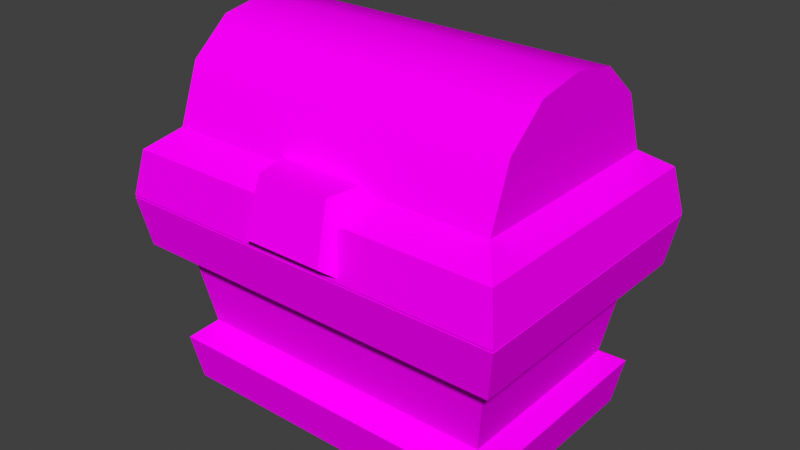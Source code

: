 # Source: chest.blend  (saved by Blender 2.81.16; exported with 4.5.12 LTS)
import bpy
from mathutils import Matrix  # noqa: F401  (used for matrix-valued properties, if any)

bpy.ops.wm.read_factory_settings(use_empty=True)
scene = bpy.context.scene
scene.name = 'Scene'

# ---- collections
col_collection = bpy.data.collections.new('Collection'); scene.collection.children.link(col_collection)

# ---- images (referenced by path relative to the original .blend; pixels are not part of the script)
import os
ASSET_DIR = os.environ.get("B2B_ASSET_DIR", "")  # directory of the original .blend (textures are referenced by path, not embedded)
HERE = os.path.dirname(os.path.abspath(__file__))  # packed textures are extracted next to this script under _unpacked/

def load_image(name, relpath, width, height, colorspace="sRGB"):
    """Load a texture the original file referenced (path relative to the .blend, or extracted next to this script)."""
    p = next((c for c in (os.path.join(HERE, relpath), os.path.join(ASSET_DIR, relpath)) if relpath and os.path.exists(c)), "")
    if p:
        img = bpy.data.images.load(p, check_existing=True)
        img.name = name
    else:  # same state as the original file: an image datablock whose file is absent (Cycles renders it pink)
        img = bpy.data.images.new(name, width, height)
        img.source = "FILE"
        img.filepath = "//" + (relpath or name)
    img.colorspace_settings.name = colorspace
    return img
img_chest_base = load_image('chest_base', 'chest_base.png', 1024, 1024, 'sRGB')

# ---- materials (node trees are filled in below, after node groups)
mat_chest_mat = bpy.data.materials.new('chest_mat')
mat_chest_mat.alpha_threshold = 0.0
mat_chest_mat.use_transparent_shadow = False
mat_chest_mat.line_color = (0.0, 0.0, 0.0, 1.0)

# ---- node groups
ng_auto_smooth = bpy.data.node_groups.new('Auto Smooth', 'GeometryNodeTree')
_s = ng_auto_smooth.interface.new_socket(name='Geometry', in_out='OUTPUT', socket_type='NodeSocketGeometry')
_s = ng_auto_smooth.interface.new_socket(name='Geometry', in_out='INPUT', socket_type='NodeSocketGeometry')
_s = ng_auto_smooth.interface.new_socket(name='Angle', in_out='INPUT', socket_type='NodeSocketFloat')
_s.subtype = 'ANGLE'
_s.min_value = 0.0
_s.max_value = 3.142
ng_auto_smooth.is_modifier = True
_N = ng_auto_smooth.nodes; _L = ng_auto_smooth.links
n0 = _N.new('NodeGroupOutput'); n0.name = 'Group Output'; n0.location = (480, -100)
n1 = _N.new('NodeGroupInput'); n1.name = 'Group Input'; n1.location = (-420, -300)
n2 = _N.new('NodeGroupInput'); n2.name = 'Group Input.001'; n2.location = (-60, -100)
n3 = _N.new('GeometryNodeSetShadeSmooth'); n3.name = 'Set Shade Smooth'; n3.location = (120, -100)
n3.domain = 'EDGE'
n4 = _N.new('GeometryNodeSetShadeSmooth'); n4.name = 'Set Shade Smooth.001'; n4.location = (300, -100)
n5 = _N.new('GeometryNodeInputMeshEdgeAngle'); n5.name = 'Edge Angle'; n5.location = (-420, -220)
n6 = _N.new('GeometryNodeInputEdgeSmooth'); n6.name = 'Is Edge Smooth'; n6.location = (-60, -160)
n7 = _N.new('GeometryNodeInputShadeSmooth'); n7.name = 'Is Face Smooth'; n7.location = (-240, -340)
n8 = _N.new('FunctionNodeBooleanMath'); n8.name = 'Boolean Math'; n8.location = (-60, -220)
n9 = _N.new('FunctionNodeCompare'); n9.name = 'Compare'; n9.location = (-240, -180)
n9.operation = 'LESS_EQUAL'
_L.new(n5.outputs[0], n9.inputs[0])
_L.new(n4.outputs[0], n0.inputs[0])
_L.new(n1.outputs[1], n9.inputs[1])
_L.new(n9.outputs[0], n8.inputs[0])
_L.new(n7.outputs[0], n8.inputs[1])
_L.new(n2.outputs[0], n3.inputs[0])
_L.new(n6.outputs[0], n3.inputs[1])
_L.new(n3.outputs[0], n4.inputs[0])
_L.new(n8.outputs[0], n3.inputs[2])
n0.is_active_output = True

# ---- material node trees
mat_chest_mat.use_nodes = True; mat_chest_mat.node_tree.nodes.clear()
_N = mat_chest_mat.node_tree.nodes; _L = mat_chest_mat.node_tree.links
n0 = _N.new('ShaderNodeOutputMaterial'); n0.name = 'Material Output'; n0.location = (300, 300)
n1 = _N.new('ShaderNodeTexImage'); n1.name = 'Image Texture'; n1.location = (-221, 308)
n1.image = img_chest_base
n2 = _N.new('ShaderNodeBsdfDiffuse'); n2.name = 'Diffuse BSDF'; n2.location = (87, 294)
_L.new(n1.outputs[0], n2.inputs[0])
_L.new(n2.outputs[0], n0.inputs[0])
n0.is_active_output = True

# ---- world
world_world = bpy.data.worlds.new('World'); scene.world = world_world
world_world.use_nodes = True; world_world.node_tree.nodes.clear()
_N = world_world.node_tree.nodes; _L = world_world.node_tree.links
n0 = _N.new('ShaderNodeOutputWorld'); n0.name = 'World Output'; n0.location = (300, 300)
n1 = _N.new('ShaderNodeBackground'); n1.name = 'Background'; n1.location = (10, 300)
n1.inputs[0].default_value = (0.05088, 0.05088, 0.05088, 1.0)
_L.new(n1.outputs[0], n0.inputs[0])
n0.is_active_output = True
world_world.color = (0.05088, 0.05088, 0.05088)
world_world.use_sun_shadow = False
world_world.sun_shadow_jitter_overblur = 0.0

# ---- meshes
me_body_geo = bpy.data.meshes.new('body_geo')
me_body_geo.from_pydata([(0.7746, -0.4902, 1.0), (0.8307, -0.553, 0.009198), (1.0, -0.7155, 1.0), (0.5336, -0.2492, 0.5451), (0.8697, -0.5904, 0.2374), (0.9581, -0.6753, 0.7546), (0.8423, -0.5345, 0.6703), (0.7819, -0.4765, 0.317), (-0.7746, -0.4902, 1.0), (-0.8307, -0.553, 0.009198), (0.0, -0.7155, 1.0), (0.0, -0.553, 0.009198), (-1.0, -0.7155, 1.0), (0.0, -0.4902, 1.0), (0.0, -0.2492, 0.5451), (-0.5336, -0.2492, 0.5451), (-0.8697, -0.5904, 0.2374), (0.0, -0.5904, 0.2374), (-0.9581, -0.6753, 0.7546), (0.0, -0.6753, 0.7546), (-0.8423, -0.5345, 0.6703), (-0.7819, -0.4765, 0.317), (0.0, -0.5345, 0.6703), (0.0, -0.4765, 0.317), (0.7746, 0.4902, 1.0), (0.8307, 0.553, 0.009198), (1.0, 0.0, 1.0), (0.8307, 0.0, 0.009198), (1.0, 0.7155, 1.0), (0.7746, 0.0, 1.0), (0.5336, 0.0, 0.5451), (0.5336, 0.2492, 0.5451), (0.8697, 0.5904, 0.2374), (0.8697, 0.0, 0.2374), (0.9581, 0.6753, 0.7546), (0.9581, 0.0, 0.7546), (0.8423, 0.5345, 0.6703), (0.7819, 0.4765, 0.317), (0.8423, 0.0, 0.6703), (0.7819, 0.0, 0.317), (-0.7746, 0.4902, 1.0), (-0.8307, 0.553, 0.009198), (0.0, 0.7155, 1.0), (0.0, 0.553, 0.009198), (-1.0, 0.0, 1.0), (-0.8307, 0.0, 0.009198), (0.0, 0.0, 0.009198), (0.0, 0.0, 0.5451), (-1.0, 0.7155, 1.0), (-0.7746, 0.0, 1.0), (0.0, 0.4902, 1.0), (0.0, 0.2492, 0.5451), (-0.5336, 0.0, 0.5451), (-0.5336, 0.2492, 0.5451), (-0.8697, 0.5904, 0.2374), (0.0, 0.5904, 0.2374), (-0.8697, 0.0, 0.2374), (-0.9581, 0.6753, 0.7546), (0.0, 0.6753, 0.7546), (-0.9581, 0.0, 0.7546), (-0.8423, 0.5345, 0.6703), (-0.7819, 0.4765, 0.317), (0.0, 0.5345, 0.6703), (0.0, 0.4765, 0.317), (-0.8423, 0.0, 0.6703), (-0.7819, 0.0, 0.317)], [], [(46, 27, 1, 11), (35, 26, 2, 5), (5, 2, 10, 19), (0, 29, 30, 3), (29, 0, 2, 26), (0, 13, 10, 2), (13, 0, 3, 14), (30, 47, 14, 3), (1, 4, 17, 11), (27, 33, 4, 1), (35, 5, 6, 38), (4, 33, 39, 7), (7, 6, 22, 23), (39, 38, 6, 7), (17, 4, 7, 23), (5, 19, 22, 6), (46, 11, 9, 45), (59, 18, 12, 44), (18, 19, 10, 12), (8, 15, 52, 49), (49, 44, 12, 8), (8, 12, 10, 13), (13, 14, 15, 8), (52, 15, 14, 47), (9, 11, 17, 16), (45, 9, 16, 56), (59, 64, 20, 18), (16, 21, 65, 56), (21, 23, 22, 20), (65, 21, 20, 64), (17, 23, 21, 16), (18, 20, 22, 19), (46, 43, 25, 27), (35, 34, 28, 26), (34, 58, 42, 28), (24, 31, 30, 29), (29, 26, 28, 24), (24, 28, 42, 50), (50, 51, 31, 24), (30, 31, 51, 47), (25, 43, 55, 32), (27, 25, 32, 33), (35, 38, 36, 34), (32, 37, 39, 33), (37, 63, 62, 36), (39, 37, 36, 38), (55, 63, 37, 32), (34, 36, 62, 58), (46, 45, 41, 43), (59, 44, 48, 57), (57, 48, 42, 58), (40, 49, 52, 53), (49, 40, 48, 44), (40, 50, 42, 48), (50, 40, 53, 51), (52, 47, 51, 53), (41, 54, 55, 43), (45, 56, 54, 41), (59, 57, 60, 64), (54, 56, 65, 61), (61, 60, 62, 63), (65, 64, 60, 61), (55, 54, 61, 63), (57, 58, 62, 60)])
_uv = me_body_geo.uv_layers.new(name='UVMap')
_uv.uv.foreach_set('vector', [0.7042, 0.306, 0.9542, 0.306, 0.9542, 0.4724, 0.7042, 0.4724, 0.9218, 0.2685, 0.8468, 0.2685, 0.8468, 0.05314, 0.9218, 0.06525, 0.4577, 0.6766, 0.5325, 0.664, 0.5325, 0.9649, 0.4577, 0.9649, 0.118, 0.9608, 0.02355, 0.8475, 0.1425, 0.7483, 0.1905, 0.8059, 0.145, 0.262, 0.2925, 0.262, 0.3603, 0.3298, 0.145, 0.3298, 0.2925, 0.262, 0.2925, 0.0289, 0.3603, 0.0289, 0.3603, 0.3298, 0.3511, 0.9608, 0.118, 0.9608, 0.1905, 0.8059, 0.3511, 0.8059, 0.6423, 0.4652, 0.6423, 0.6257, 0.5674, 0.6257, 0.5674, 0.4652, 0.4138, 0.4249, 0.402, 0.3553, 0.6637, 0.3553, 0.6637, 0.4249, 0.2517, 0.2262, 0.182, 0.2262, 0.182, 0.04856, 0.2517, 0.05983, 0.9218, 0.2685, 0.9218, 0.06525, 0.9649, 0.1076, 0.9649, 0.2685, 0.182, 0.04856, 0.182, 0.2262, 0.1463, 0.2262, 0.1463, 0.08283, 0.712, 0.6189, 0.6938, 0.5111, 0.9473, 0.5111, 0.9473, 0.6189, 0.7822, 0.9394, 0.7822, 0.8315, 0.943, 0.8315, 0.9256, 0.9394, 0.6637, 0.3553, 0.402, 0.3553, 0.4284, 0.3135, 0.6637, 0.3135, 0.4577, 0.6766, 0.4577, 0.9649, 0.4083, 0.9649, 0.4083, 0.7115, 0.7042, 0.306, 0.7042, 0.4724, 0.9542, 0.4724, 0.9542, 0.306, 0.9218, 0.2685, 0.9218, 0.06525, 0.8468, 0.05314, 0.8468, 0.2685, 0.4577, 0.6766, 0.4577, 0.9649, 0.5325, 0.9649, 0.5325, 0.664, 0.118, 0.9608, 0.1905, 0.8059, 0.1425, 0.7483, 0.02355, 0.8475, 0.145, 0.262, 0.145, 0.3298, 0.3603, 0.3298, 0.2925, 0.262, 0.2925, 0.262, 0.3603, 0.3298, 0.3603, 0.0289, 0.2925, 0.0289, 0.3511, 0.9608, 0.3511, 0.8059, 0.1905, 0.8059, 0.118, 0.9608, 0.6423, 0.4652, 0.5674, 0.4652, 0.5674, 0.6257, 0.6423, 0.6257, 0.4138, 0.4249, 0.6637, 0.4249, 0.6637, 0.3553, 0.402, 0.3553, 0.2517, 0.2262, 0.2517, 0.05983, 0.182, 0.04856, 0.182, 0.2262, 0.9218, 0.2685, 0.9649, 0.2685, 0.9649, 0.1076, 0.9218, 0.06525, 0.182, 0.04856, 0.1463, 0.08283, 0.1463, 0.2262, 0.182, 0.2262, 0.712, 0.6189, 0.9473, 0.6189, 0.9473, 0.5111, 0.6938, 0.5111, 0.7822, 0.9394, 0.9256, 0.9394, 0.943, 0.8315, 0.7822, 0.8315, 0.6637, 0.3553, 0.6637, 0.3135, 0.4284, 0.3135, 0.402, 0.3553, 0.4577, 0.6766, 0.4083, 0.7115, 0.4083, 0.9649, 0.4577, 0.9649, 0.7042, 0.306, 0.7042, 0.4724, 0.9542, 0.4724, 0.9542, 0.306, 0.9218, 0.2685, 0.9218, 0.06525, 0.8468, 0.05314, 0.8468, 0.2685, 0.4577, 0.6766, 0.4577, 0.9649, 0.5325, 0.9649, 0.5325, 0.664, 0.118, 0.9608, 0.1905, 0.8059, 0.1425, 0.7483, 0.02355, 0.8475, 0.145, 0.262, 0.145, 0.3298, 0.3603, 0.3298, 0.2925, 0.262, 0.2925, 0.262, 0.3603, 0.3298, 0.3603, 0.0289, 0.2925, 0.0289, 0.3511, 0.9608, 0.3511, 0.8059, 0.1905, 0.8059, 0.118, 0.9608, 0.6423, 0.4652, 0.5674, 0.4652, 0.5674, 0.6257, 0.6423, 0.6257, 0.4138, 0.4249, 0.6637, 0.4249, 0.6637, 0.3553, 0.402, 0.3553, 0.2517, 0.2262, 0.2517, 0.05983, 0.182, 0.04856, 0.182, 0.2262, 0.9218, 0.2685, 0.9649, 0.2685, 0.9649, 0.1076, 0.9218, 0.06525, 0.182, 0.04856, 0.1463, 0.08283, 0.1463, 0.2262, 0.182, 0.2262, 0.712, 0.6189, 0.9473, 0.6189, 0.9473, 0.5111, 0.6938, 0.5111, 0.7822, 0.9394, 0.9256, 0.9394, 0.943, 0.8315, 0.7822, 0.8315, 0.6637, 0.3553, 0.6637, 0.3135, 0.4284, 0.3135, 0.402, 0.3553, 0.4577, 0.6766, 0.4083, 0.7115, 0.4083, 0.9649, 0.4577, 0.9649, 0.7042, 0.306, 0.9542, 0.306, 0.9542, 0.4724, 0.7042, 0.4724, 0.9218, 0.2685, 0.8468, 0.2685, 0.8468, 0.05314, 0.9218, 0.06525, 0.4577, 0.6766, 0.5325, 0.664, 0.5325, 0.9649, 0.4577, 0.9649, 0.118, 0.9608, 0.02355, 0.8475, 0.1425, 0.7483, 0.1905, 0.8059, 0.145, 0.262, 0.2925, 0.262, 0.3603, 0.3298, 0.145, 0.3298, 0.2925, 0.262, 0.2925, 0.0289, 0.3603, 0.0289, 0.3603, 0.3298, 0.3511, 0.9608, 0.118, 0.9608, 0.1905, 0.8059, 0.3511, 0.8059, 0.6423, 0.4652, 0.6423, 0.6257, 0.5674, 0.6257, 0.5674, 0.4652, 0.4138, 0.4249, 0.402, 0.3553, 0.6637, 0.3553, 0.6637, 0.4249, 0.2517, 0.2262, 0.182, 0.2262, 0.182, 0.04856, 0.2517, 0.05983, 0.9218, 0.2685, 0.9218, 0.06525, 0.9649, 0.1076, 0.9649, 0.2685, 0.182, 0.04856, 0.182, 0.2262, 0.1463, 0.2262, 0.1463, 0.08283, 0.712, 0.6189, 0.6938, 0.5111, 0.9473, 0.5111, 0.9473, 0.6189, 0.7822, 0.9394, 0.7822, 0.8315, 0.943, 0.8315, 0.9256, 0.9394, 0.6637, 0.3553, 0.402, 0.3553, 0.4284, 0.3135, 0.6637, 0.3135, 0.4577, 0.6766, 0.4577, 0.9649, 0.4083, 0.9649, 0.4083, 0.7115])
me_body_geo.materials.append(mat_chest_mat)
me_body_geo.use_remesh_preserve_volume = False
me_body_geo.use_remesh_preserve_attributes = False
me_body_geo.use_mirror_vertex_groups = False
me_body_geo.update()
me_top_geo = bpy.data.meshes.new('top_geo')
me_top_geo.from_pydata([(0.9581, -1.391, 0.2259), (0.8423, -1.25, 0.3207), (0.7746, -1.206, 0.0), (1.0, -1.431, 0.0), (0.5966, -1.102, 0.2091), (0.8423, -0.9497, 0.7713), (0.8423, -1.144, 0.6073), (-0.9581, -1.391, 0.2259), (0.0, -1.391, 0.2259), (0.0, -1.25, 0.3207), (-0.8423, -1.25, 0.3207), (0.0, -1.431, 0.0), (-0.7746, -1.206, 0.0), (-1.0, -1.431, 0.0), (0.0, -1.206, 0.0), (0.0, -1.102, 0.2091), (-0.5966, -1.102, 0.2091), (0.0, -0.9497, 0.7713), (-0.8423, -0.9497, 0.7713), (-0.8423, -1.144, 0.6073), (0.0, -1.144, 0.6073), (0.9581, -0.04026, 0.2259), (0.9581, -0.7155, 0.2259), (0.8423, -0.7155, 0.3207), (0.8423, -0.1811, 0.3207), (0.7746, -0.2254, 0.0), (1.0, -0.7155, 0.0), (1.0, 0.0, 0.0), (0.7746, -0.7155, 0.0), (0.5966, -0.7155, 0.3309), (0.5966, -0.3292, 0.2091), (0.8423, -0.7155, 0.8123), (0.8423, -0.4814, 0.7713), (0.8423, -0.2876, 0.6073), (-0.9581, -0.04026, 0.2259), (0.0, -0.04026, 0.2259), (-0.9581, -0.7155, 0.2259), (-0.8423, -0.7155, 0.3207), (0.0, -0.1811, 0.3207), (-0.8423, -0.1811, 0.3207), (0.0, 0.0, 0.0), (-0.7746, -0.2254, 0.0), (-1.0, -0.7155, 0.0), (-1.0, 0.0, 0.0), (0.0, -0.2254, 0.0), (-0.7746, -0.7155, 0.0), (-0.5966, -0.7155, 0.3309), (0.0, -0.7155, 0.3309), (0.0, -0.3292, 0.2091), (-0.5966, -0.3292, 0.2091), (-0.8423, -0.7155, 0.8123), (0.0, -0.7155, 0.8123), (0.0, -0.4814, 0.7713), (-0.8423, -0.4814, 0.7713), (-0.8423, -0.2876, 0.6073), (0.0, -0.2876, 0.6073), (-0.2044, -1.492, 0.06686), (-0.1817, -1.41, 0.3402), (-0.2511, -1.422, 0.01154), (-0.2233, -1.214, 0.3474), (0.2044, -1.492, 0.06686), (0.1817, -1.41, 0.3402), (0.2511, -1.422, 0.01154), (0.2233, -1.214, 0.3474)], [], [(0, 8, 11, 3), (8, 0, 1, 9), (0, 22, 23, 1), (2, 14, 15, 4), (22, 0, 3, 26), (14, 2, 3, 11), (2, 28, 26, 3), (47, 29, 4, 15), (28, 2, 4, 29), (17, 5, 31, 51), (20, 6, 5, 17), (9, 1, 6, 20), (23, 31, 5), (1, 23, 6), (6, 23, 5), (7, 13, 11, 8), (8, 9, 10, 7), (7, 10, 37, 36), (12, 16, 15, 14), (36, 42, 13, 7), (14, 11, 13, 12), (12, 13, 42, 45), (47, 15, 16, 46), (45, 46, 16, 12), (17, 51, 50, 18), (20, 17, 18, 19), (9, 20, 19, 10), (37, 18, 50), (10, 19, 37), (19, 18, 37), (21, 27, 40, 35), (35, 38, 24, 21), (21, 24, 23, 22), (25, 30, 48, 44), (22, 26, 27, 21), (44, 40, 27, 25), (25, 27, 26, 28), (47, 48, 30, 29), (28, 29, 30, 25), (52, 51, 31, 32), (55, 52, 32, 33), (38, 55, 33, 24), (23, 32, 31), (24, 33, 23), (33, 32, 23), (34, 35, 40, 43), (35, 34, 39, 38), (34, 36, 37, 39), (41, 44, 48, 49), (36, 34, 43, 42), (44, 41, 43, 40), (41, 45, 42, 43), (47, 46, 49, 48), (45, 41, 49, 46), (52, 53, 50, 51), (55, 54, 53, 52), (38, 39, 54, 55), (37, 50, 53), (39, 37, 54), (54, 37, 53), (56, 57, 59, 58), (62, 63, 61, 60), (60, 61, 57, 56), (58, 62, 60, 56), (63, 59, 57, 61)])
me_top_geo.polygons.foreach_set('use_smooth', [1, 1, 1, 1, 1, 1, 1, 1, 1, 1, 1, 1, 1, 1, 1, 1, 1, 1, 1, 1, 1, 1, 1, 1, 1, 1, 1, 1, 1, 1, 1, 1, 1, 1, 1, 1, 1, 1, 1, 1, 1, 1, 1, 1, 1, 1, 1, 1, 1, 1, 1, 1, 1, 1, 1, 1, 1, 1, 1, 1, 0, 0, 0, 0, 0])
_k = set([(0, 1), (0, 3), (0, 8), (0, 22), (1, 6), (1, 9), (1, 23), (2, 14), (2, 28), (3, 11), (3, 26), (5, 6), (5, 31), (7, 8), (7, 10), (7, 13), (7, 36), (9, 10), (10, 19), (10, 37), (11, 13), (12, 14), (12, 45), (13, 42), (18, 19), (18, 50), (21, 22), (21, 24), (21, 27), (21, 35), (23, 24), (24, 33), (24, 38), (25, 28), (25, 44), (26, 27), (27, 40), (31, 32), (32, 33), (34, 35), (34, 36), (34, 39), (34, 43), (37, 39), (38, 39), (39, 54), (40, 43), (41, 44), (41, 45), (42, 43), (50, 53), (53, 54), (56, 57), (56, 58), (56, 60), (57, 59), (57, 61), (58, 59), (58, 62), (59, 63), (60, 61), (60, 62), (61, 63), (62, 63)])
me_top_geo.attributes.new('sharp_edge', 'BOOLEAN', 'EDGE').data.foreach_set('value', [ (min(e.vertices), max(e.vertices)) in _k for e in me_top_geo.edges])
_uv = me_top_geo.uv_layers.new(name='UVMap')
_uv.uv.foreach_set('vector', [0.6387, 0.948, 0.6387, 0.6616, 0.7073, 0.6616, 0.7073, 0.9605, 0.6387, 0.6616, 0.6387, 0.948, 0.588, 0.9134, 0.588, 0.6616, 0.7534, 0.06465, 0.7534, 0.2665, 0.7087, 0.2665, 0.7087, 0.1067, 0.1772, 0.5307, 0.299, 0.7276, 0.2397, 0.7643, 0.1459, 0.6127, 0.7534, 0.2665, 0.7534, 0.06465, 0.8221, 0.05262, 0.8221, 0.2665, 0.1007, 0.1364, 0.1007, 0.3679, 0.03332, 0.4352, 0.03332, 0.1364, 0.1007, 0.3679, 0.2472, 0.3679, 0.2472, 0.4352, 0.03332, 0.4352, 0.765, 0.6624, 0.9433, 0.6624, 0.9433, 0.7835, 0.765, 0.7835, 0.03075, 0.5302, 0.1772, 0.5307, 0.1459, 0.6127, 0.02854, 0.6424, 0.4086, 0.189, 0.6604, 0.189, 0.6604, 0.2601, 0.4086, 0.2601, 0.4086, 0.1131, 0.6604, 0.1131, 0.6604, 0.189, 0.4086, 0.189, 0.4086, 0.02178, 0.6604, 0.02178, 0.6604, 0.1131, 0.4086, 0.1131, 0.5174, 0.6236, 0.3705, 0.6236, 0.3827, 0.5537, 0.5174, 0.4639, 0.5174, 0.6236, 0.4318, 0.4957, 0.4318, 0.4957, 0.5174, 0.6236, 0.3827, 0.5537, 0.6387, 0.948, 0.7073, 0.9605, 0.7073, 0.6616, 0.6387, 0.6616, 0.6387, 0.6616, 0.588, 0.6616, 0.588, 0.9134, 0.6387, 0.948, 0.7534, 0.06465, 0.7087, 0.1067, 0.7087, 0.2665, 0.7534, 0.2665, 0.1772, 0.5307, 0.1459, 0.6127, 0.2397, 0.7643, 0.299, 0.7276, 0.7534, 0.2665, 0.8221, 0.2665, 0.8221, 0.05262, 0.7534, 0.06465, 0.1007, 0.1364, 0.03332, 0.1364, 0.03332, 0.4352, 0.1007, 0.3679, 0.1007, 0.3679, 0.03332, 0.4352, 0.2472, 0.4352, 0.2472, 0.3679, 0.765, 0.6624, 0.765, 0.7835, 0.9433, 0.7835, 0.9433, 0.6624, 0.03075, 0.5302, 0.02854, 0.6424, 0.1459, 0.6127, 0.1772, 0.5307, 0.4086, 0.189, 0.4086, 0.2601, 0.6604, 0.2601, 0.6604, 0.189, 0.4086, 0.1131, 0.4086, 0.189, 0.6604, 0.189, 0.6604, 0.1131, 0.4086, 0.02178, 0.4086, 0.1131, 0.6604, 0.1131, 0.6604, 0.02178, 0.5174, 0.6236, 0.3827, 0.5537, 0.3705, 0.6236, 0.5174, 0.4639, 0.4318, 0.4957, 0.5174, 0.6236, 0.4318, 0.4957, 0.3827, 0.5537, 0.5174, 0.6236, 0.6387, 0.948, 0.7073, 0.9605, 0.7073, 0.6616, 0.6387, 0.6616, 0.6387, 0.6616, 0.588, 0.6616, 0.588, 0.9134, 0.6387, 0.948, 0.7534, 0.06465, 0.7087, 0.1067, 0.7087, 0.2665, 0.7534, 0.2665, 0.1772, 0.5307, 0.1459, 0.6127, 0.2397, 0.7643, 0.299, 0.7276, 0.7534, 0.2665, 0.8221, 0.2665, 0.8221, 0.05262, 0.7534, 0.06465, 0.1007, 0.1364, 0.03332, 0.1364, 0.03332, 0.4352, 0.1007, 0.3679, 0.1007, 0.3679, 0.03332, 0.4352, 0.2472, 0.4352, 0.2472, 0.3679, 0.765, 0.6624, 0.765, 0.7835, 0.9433, 0.7835, 0.9433, 0.6624, 0.03075, 0.5302, 0.02854, 0.6424, 0.1459, 0.6127, 0.1772, 0.5307, 0.4086, 0.189, 0.4086, 0.2601, 0.6604, 0.2601, 0.6604, 0.189, 0.4086, 0.1131, 0.4086, 0.189, 0.6604, 0.189, 0.6604, 0.1131, 0.4086, 0.02178, 0.4086, 0.1131, 0.6604, 0.1131, 0.6604, 0.02178, 0.5174, 0.6236, 0.3827, 0.5537, 0.3705, 0.6236, 0.5174, 0.4639, 0.4318, 0.4957, 0.5174, 0.6236, 0.4318, 0.4957, 0.3827, 0.5537, 0.5174, 0.6236, 0.6387, 0.948, 0.6387, 0.6616, 0.7073, 0.6616, 0.7073, 0.9605, 0.6387, 0.6616, 0.6387, 0.948, 0.588, 0.9134, 0.588, 0.6616, 0.7534, 0.06465, 0.7534, 0.2665, 0.7087, 0.2665, 0.7087, 0.1067, 0.1772, 0.5307, 0.299, 0.7276, 0.2397, 0.7643, 0.1459, 0.6127, 0.7534, 0.2665, 0.7534, 0.06465, 0.8221, 0.05262, 0.8221, 0.2665, 0.1007, 0.1364, 0.1007, 0.3679, 0.03332, 0.4352, 0.03332, 0.1364, 0.1007, 0.3679, 0.2472, 0.3679, 0.2472, 0.4352, 0.03332, 0.4352, 0.765, 0.6624, 0.9433, 0.6624, 0.9433, 0.7835, 0.765, 0.7835, 0.03075, 0.5302, 0.1772, 0.5307, 0.1459, 0.6127, 0.02854, 0.6424, 0.4086, 0.189, 0.6604, 0.189, 0.6604, 0.2601, 0.4086, 0.2601, 0.4086, 0.1131, 0.6604, 0.1131, 0.6604, 0.189, 0.4086, 0.189, 0.4086, 0.02178, 0.6604, 0.02178, 0.6604, 0.1131, 0.4086, 0.1131, 0.5174, 0.6236, 0.3705, 0.6236, 0.3827, 0.5537, 0.5174, 0.4639, 0.5174, 0.6236, 0.4318, 0.4957, 0.4318, 0.4957, 0.5174, 0.6236, 0.3827, 0.5537, 0.3748, 0.3952, 0.3137, 0.4001, 0.2974, 0.3604, 0.3809, 0.3746, 0.3809, 0.5032, 0.2974, 0.5173, 0.3137, 0.4777, 0.3748, 0.4826, 0.3748, 0.4826, 0.3137, 0.4777, 0.3137, 0.4001, 0.3748, 0.3952, 0.06458, 0.4736, 0.1896, 0.4736, 0.178, 0.4958, 0.07622, 0.4958, 0.2718, 0.4866, 0.2718, 0.3912, 0.3137, 0.4001, 0.3137, 0.4777])
me_top_geo.materials.append(mat_chest_mat)
me_top_geo.use_remesh_preserve_volume = False
me_top_geo.use_remesh_preserve_attributes = False
me_top_geo.use_mirror_vertex_groups = False
me_top_geo.update()

# ---- objects
ob_chest = bpy.data.objects.new('Chest', me_body_geo)
ob_top = bpy.data.objects.new('Top', me_top_geo)

# ---- transforms, parenting, visibility, modifiers, constraints
ob_chest.location = (0.0, 0.0, 0.0)
ob_chest.lock_rotations_4d = False
ob_chest.empty_display_type = 'ARROWS'
ob_chest.lineart.crease_threshold = 0.0
ob_top.parent = ob_chest
ob_top.location = (0.0, 0.7155, 1.01)
ob_top.lineart.crease_threshold = 0.0
_m = ob_top.modifiers.new('Auto Smooth', 'NODES')
_m.node_group = ng_auto_smooth
_gi = [s.identifier for s in ng_auto_smooth.interface.items_tree if s.item_type == 'SOCKET' and s.in_out == 'INPUT']
_m[_gi[1]] = 3.142  # Angle

# ---- collection membership
col_collection.objects.link(ob_chest)
col_collection.objects.link(ob_top)

# ---- scene / render settings (as saved in the file)
scene.frame_start = 1; scene.frame_end = 250; scene.frame_set(19)
scene.render.engine = 'BLENDER_EEVEE_NEXT'
scene.cycles.use_denoising = False
scene.cycles.samples = 128
scene.cycles.sampling_pattern = 'TABULATED_SOBOL'
scene.cycles.use_adaptive_sampling = False
scene.cycles.use_light_tree = False
scene.view_settings.view_transform = 'Standard'
bpy.context.view_layer.update()

# ---- added for rendering (the .blend has no active camera and no usable light): camera, sun
cam_auto = bpy.data.cameras.new('AutoCamera')
cam_auto.lens = 50.0
cam_auto.sensor_width = 36.0
cam_auto.clip_end = 1000.0
ob_auto_camera = bpy.data.objects.new('AutoCamera', cam_auto)
scene.collection.objects.link(ob_auto_camera)
ob_auto_camera.location = (2.85381, -3.45529, 3.19865)
ob_auto_camera.rotation_euler = (1.09748, -7.21219e-08, 0.694738)
scene.camera = ob_auto_camera
light_auto_sun = bpy.data.lights.new('AutoSun', 'SUN')
light_auto_sun.energy = 3.0
light_auto_sun.angle = 0.0523599
ob_auto_sun = bpy.data.objects.new('AutoSun', light_auto_sun)
scene.collection.objects.link(ob_auto_sun)
ob_auto_sun.rotation_euler = (0.872665, 0.174533, 0.523599)
bpy.context.view_layer.update()

